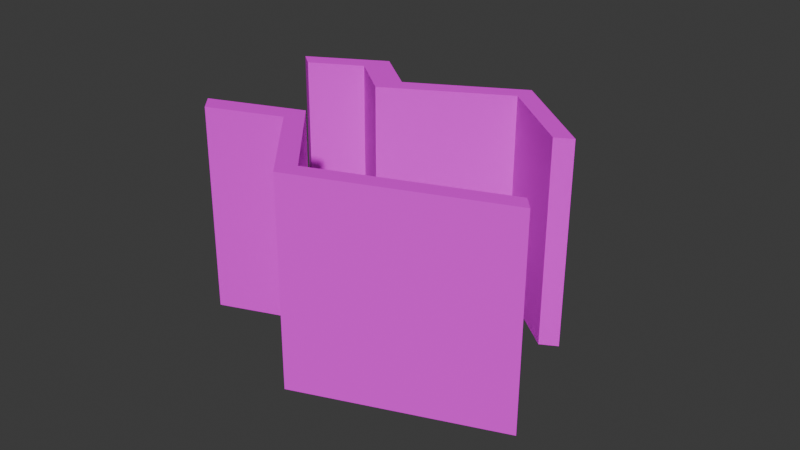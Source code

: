 # Source: Roof4.blend  (saved by Blender 5.1.29; exported with 4.5.12 LTS)
import bpy
from mathutils import Matrix  # noqa: F401  (used for matrix-valued properties, if any)

bpy.ops.wm.read_factory_settings(use_empty=True)
scene = bpy.context.scene
scene.name = 'Scene'

# ---- collections
col_collection = bpy.data.collections.new('Collection'); scene.collection.children.link(col_collection)

# ---- images (referenced by path relative to the original .blend; pixels are not part of the script)
import os
ASSET_DIR = os.environ.get("B2B_ASSET_DIR", "")  # directory of the original .blend (textures are referenced by path, not embedded)
HERE = os.path.dirname(os.path.abspath(__file__))  # packed textures are extracted next to this script under _unpacked/

def load_image(name, relpath, width, height, colorspace="sRGB"):
    """Load a texture the original file referenced (path relative to the .blend, or extracted next to this script)."""
    p = next((c for c in (os.path.join(HERE, relpath), os.path.join(ASSET_DIR, relpath)) if relpath and os.path.exists(c)), "")
    if p:
        img = bpy.data.images.load(p, check_existing=True)
        img.name = name
    else:  # same state as the original file: an image datablock whose file is absent (Cycles renders it pink)
        img = bpy.data.images.new(name, width, height)
        img.source = "FILE"
        img.filepath = "//" + (relpath or name)
    img.colorspace_settings.name = colorspace
    return img
img_ucupaint_cube_200_color_001 = load_image('Ucupaint Cube.200 Color.001', 'Roof4Wall2.png', 1024, 1024, 'sRGB')
img_ucupaint_cube_200_color = load_image('Ucupaint Cube.200 Color', 'Roof4Wall1.png', 1024, 1024, 'sRGB')

# ---- materials (node trees are filled in below, after node groups)
mat_wall2 = bpy.data.materials.new('Wall2')
mat_wall1 = bpy.data.materials.new('Wall1')

# ---- material node trees
mat_wall2.use_nodes = True; mat_wall2.node_tree.nodes.clear()
_N = mat_wall2.node_tree.nodes; _L = mat_wall2.node_tree.links
n0 = _N.new('ShaderNodeBsdfPrincipled'); n0.name = 'Principled BSDF'; n0.location = (-200, 100)
n0.inputs[2].default_value = 0.7312
n1 = _N.new('ShaderNodeOutputMaterial'); n1.name = 'Material Output'; n1.location = (200, 100)
n2 = _N.new('ShaderNodeTexImage'); n2.name = 'Image Texture'; n2.location = (-490, 80)
n2.image = img_ucupaint_cube_200_color_001
_L.new(n0.outputs[0], n1.inputs[0])
_L.new(n2.outputs[0], n0.inputs[0])
n1.is_active_output = True
mat_wall1.use_nodes = True; mat_wall1.node_tree.nodes.clear()
_N = mat_wall1.node_tree.nodes; _L = mat_wall1.node_tree.links
n0 = _N.new('ShaderNodeBsdfPrincipled'); n0.name = 'Principled BSDF'; n0.location = (-200, 100)
n0.inputs[2].default_value = 0.701
n1 = _N.new('ShaderNodeOutputMaterial'); n1.name = 'Material Output'; n1.location = (200, 100)
n2 = _N.new('ShaderNodeTexImage'); n2.name = 'Image Texture'; n2.location = (-490, 80)
n2.image = img_ucupaint_cube_200_color
_L.new(n0.outputs[0], n1.inputs[0])
_L.new(n2.outputs[0], n0.inputs[0])
n1.is_active_output = True

# ---- world
world_world = bpy.data.worlds.new('World'); scene.world = world_world
world_world.use_nodes = True; world_world.node_tree.nodes.clear()
_N = world_world.node_tree.nodes; _L = world_world.node_tree.links
n0 = _N.new('ShaderNodeOutputWorld'); n0.name = 'World Output'; n0.location = (200, 100)
n1 = _N.new('ShaderNodeBackground'); n1.name = 'Background'; n1.location = (-200, 100)
n1.inputs[0].default_value = (0.05088, 0.05088, 0.05088, 1.0)
_L.new(n1.outputs[0], n0.inputs[0])
n0.is_active_output = True
world_world.color = (0.05088, 0.05088, 0.05088)
world_world.sun_shadow_jitter_overblur = 0.0

# ---- meshes
me_cube_244 = bpy.data.meshes.new('Cube.244')
me_cube_244.from_pydata([(0.7088, 1.767, -2.207), (0.683, 1.782, 2.207), (0.7839, 2.164, -2.207), (0.758, 2.18, 2.207), (2.835, 2.197, -2.207), (2.809, 2.212, 2.207), (2.91, 2.594, -2.207), (2.884, 2.61, 2.207), (0.3817, 2.083, -2.207), (0.3067, 1.685, -2.207), (0.2808, 1.701, 2.207), (0.3559, 2.099, 2.207), (0.3599, -0.08191, -2.207), (0.334, -0.06644, 2.207), (-0.04226, -0.1632, -2.207), (-0.06811, -0.1477, 2.207), (0.2942, -0.43, -2.207), (0.2683, -0.4145, 2.207), (-0.1079, -0.5112, -2.207), (-0.1338, -0.4958, 2.207), (0.178, -1.045, -2.207), (0.1522, -1.03, 2.207), (-0.2241, -1.127, -2.207), (-0.25, -1.111, 2.207), (-0.9972, -0.691, -2.207), (-1.023, -0.6755, 2.207), (-1.113, -1.306, -2.207), (-1.139, -1.291, 2.207), (-1.413, -0.7751, -2.207), (-1.439, -0.7597, 2.207), (-1.53, -1.391, -2.207), (-1.555, -1.375, 2.207), (-1.341, -2.512, -2.207), (-1.367, -2.497, 2.207), (-1.757, -2.596, -2.207), (-1.783, -2.581, 2.207)], [], [(2, 3, 7, 6), (6, 7, 5, 4), (4, 5, 1, 0), (7, 3, 1, 5), (9, 10, 11, 8), (1, 3, 11, 10), (3, 2, 8, 11), (13, 15, 19, 17), (10, 9, 14, 15), (1, 10, 15, 13), (0, 1, 13, 12), (12, 13, 17, 16), (18, 19, 15, 14), (20, 21, 23, 22), (22, 23, 27, 26), (17, 19, 23, 21), (16, 17, 21, 20), (23, 19, 25, 27), (19, 18, 24, 25), (29, 28, 30, 31), (25, 24, 28, 29), (27, 25, 29, 31), (27, 31, 35, 33), (32, 33, 35, 34), (31, 30, 34, 35), (26, 27, 33, 32)])
_uv = me_cube_244.uv_layers.new(name='UVMap')
_uv.uv.foreach_set('vector', [0.254, 0.8113, 0.4977, 0.8113, 0.4971, 0.931, 0.2534, 0.931, 0.2534, 0.002854, 0.4971, 0.002854, 0.4971, 0.0252, 0.2533, 0.0252, 0.2533, 0.0252, 0.4971, 0.0252, 0.4977, 0.145, 0.2539, 0.145, 0.6433, 0.002854, 0.7191, 0.09563, 0.7084, 0.1152, 0.6326, 0.02246, 0.254, 0.7663, 0.4978, 0.7663, 0.4978, 0.7886, 0.2541, 0.7886, 0.7084, 0.1152, 0.7191, 0.09563, 0.7334, 0.1132, 0.7227, 0.1328, 0.4977, 0.8113, 0.254, 0.8113, 0.2541, 0.7886, 0.4978, 0.7886, 0.6586, 0.2064, 0.6729, 0.224, 0.6635, 0.2411, 0.6492, 0.2236, 0.4978, 0.7663, 0.254, 0.7663, 0.2538, 0.6624, 0.4975, 0.6624, 0.7084, 0.1152, 0.7227, 0.1328, 0.6729, 0.224, 0.6586, 0.2064, 0.2539, 0.145, 0.4977, 0.145, 0.4974, 0.2489, 0.2537, 0.2489, 0.2537, 0.2489, 0.4974, 0.2489, 0.4974, 0.2684, 0.2536, 0.2684, 0.2537, 0.6428, 0.4975, 0.6428, 0.4975, 0.6624, 0.2538, 0.6624, 0.2535, 0.303, 0.4973, 0.303, 0.4974, 0.3257, 0.2536, 0.3257, 0.2536, 0.3257, 0.4974, 0.3257, 0.4977, 0.3757, 0.2539, 0.3757, 0.6492, 0.2236, 0.6635, 0.2411, 0.6469, 0.2715, 0.6326, 0.2539, 0.2536, 0.2684, 0.4974, 0.2684, 0.4973, 0.303, 0.2535, 0.303, 0.6469, 0.2715, 0.6635, 0.2411, 0.6952, 0.2799, 0.6786, 0.3103, 0.4975, 0.6428, 0.2537, 0.6428, 0.254, 0.5927, 0.4977, 0.5927, 0.4979, 0.5693, 0.2541, 0.5693, 0.254, 0.5347, 0.4978, 0.5347, 0.4977, 0.5927, 0.254, 0.5927, 0.2541, 0.5693, 0.4979, 0.5693, 0.6786, 0.3103, 0.6952, 0.2799, 0.71, 0.2981, 0.6934, 0.3284, 0.6786, 0.3103, 0.6934, 0.3284, 0.661, 0.3879, 0.6461, 0.3697, 0.2537, 0.4435, 0.4975, 0.4435, 0.4976, 0.4669, 0.2539, 0.4669, 0.4978, 0.5347, 0.254, 0.5347, 0.2539, 0.4669, 0.4976, 0.4669, 0.2539, 0.3757, 0.4977, 0.3757, 0.4975, 0.4435, 0.2537, 0.4435])
me_cube_244.materials.append(mat_wall2)
me_cube_244.update()
me_cube_242 = bpy.data.meshes.new('Cube.242')
me_cube_242.from_pydata([(-0.7914, 0.4914, -2.207), (-0.7634, 0.4805, 2.207), (-0.725, 0.9132, -2.207), (-0.6969, 0.9023, 2.207), (1.741, 0.9759, -2.207), (1.769, 0.9651, 2.207), (1.807, 1.398, -2.207), (1.835, 1.387, 2.207), (-1.101, 0.8413, -2.207), (-1.167, 0.4194, -2.207), (-1.139, 0.4085, 2.207), (-1.073, 0.8304, 2.207), (-1.351, -3.06, -2.207), (-1.323, -3.071, 2.207), (-1.727, -3.132, -2.207), (-1.699, -3.143, 2.207), (-1.409, -3.429, -2.207), (-1.381, -3.44, 2.207), (-1.785, -3.501, -2.207), (-1.757, -3.512, 2.207), (1.353, 1.311, -2.207), (1.381, 1.3, 2.207), (1.286, 0.889, -2.207), (1.314, 0.8781, 2.207), (1.637, 2.926, 2.207), (2.091, 3.013, 2.207), (2.063, 3.024, -2.207), (1.609, 2.937, -2.207)], [], [(6, 7, 5, 4), (22, 23, 1, 0), (21, 3, 1, 23), (9, 10, 11, 8), (1, 3, 11, 10), (3, 2, 8, 11), (13, 15, 19, 17), (10, 9, 14, 15), (1, 10, 15, 13), (0, 1, 13, 12), (16, 17, 19, 18), (12, 13, 17, 16), (18, 19, 15, 14), (7, 21, 23, 5), (4, 5, 23, 22), (2, 3, 21, 20), (27, 24, 25, 26), (20, 21, 24, 27), (21, 7, 25, 24), (7, 6, 26, 25)])
_uv = me_cube_242.uv_layers.new(name='UVMap')
_uv.uv.foreach_set('vector', [0.0038, 0.5909, 0.2476, 0.5909, 0.2476, 0.6145, 0.003834, 0.6145, 0.003686, 0.64, 0.2474, 0.64, 0.2468, 0.7568, 0.00301, 0.7568, 0.5318, 0.1026, 0.6123, 0.1872, 0.6018, 0.2083, 0.5212, 0.1237, 0.002888, 0.222, 0.2466, 0.222, 0.2466, 0.2456, 0.002854, 0.2456, 0.6018, 0.2083, 0.6123, 0.1872, 0.6269, 0.2025, 0.6163, 0.2236, 0.2467, 0.2667, 0.002976, 0.2667, 0.002854, 0.2456, 0.2466, 0.2456, 0.5128, 0.3858, 0.5274, 0.4011, 0.5181, 0.4195, 0.5036, 0.4042, 0.2466, 0.222, 0.002888, 0.222, 0.003176, 0.02349, 0.2469, 0.02349, 0.6018, 0.2083, 0.6163, 0.2236, 0.5274, 0.4011, 0.5128, 0.3858, 0.00301, 0.7568, 0.2468, 0.7568, 0.2471, 0.9554, 0.003298, 0.9554, 0.003328, 0.976, 0.2471, 0.976, 0.247, 0.9971, 0.003205, 0.9971, 0.003298, 0.9554, 0.2471, 0.9554, 0.2471, 0.976, 0.003328, 0.976, 0.003205, 0.002854, 0.247, 0.002854, 0.2469, 0.02349, 0.003176, 0.02349, 0.5141, 0.08412, 0.5318, 0.1026, 0.5212, 0.1237, 0.5036, 0.1052, 0.003834, 0.6145, 0.2476, 0.6145, 0.2474, 0.64, 0.003686, 0.64, 0.002976, 0.2667, 0.2467, 0.2667, 0.2474, 0.3835, 0.003652, 0.3835, 0.00352, 0.4744, 0.2473, 0.4744, 0.2474, 0.5, 0.003668, 0.5, 0.003652, 0.3835, 0.2474, 0.3835, 0.2473, 0.4744, 0.00352, 0.4744, 0.5318, 0.1026, 0.5141, 0.08412, 0.5549, 0.002854, 0.5725, 0.02136, 0.2476, 0.5909, 0.0038, 0.5909, 0.003668, 0.5, 0.2474, 0.5])
me_cube_242.materials.append(mat_wall1)
me_cube_242.update()

# ---- objects
ob_wall2 = bpy.data.objects.new('Wall2', me_cube_244)
ob_wall1 = bpy.data.objects.new('Wall1', me_cube_242)

# ---- transforms, parenting, visibility, modifiers, constraints
ob_wall2.location = (-0.2578, 1.355, 0.2626)
ob_wall2.rotation_euler = (0.0, -0.0, -0.8724)
ob_wall2.scale = (0.5801, 0.5801, 0.5801)
ob_wall1.location = (0.2724, -0.7917, 0.2767)
ob_wall1.rotation_euler = (0.0, -0.0, 2.1)
ob_wall1.scale = (0.5801, 0.5801, 0.5801)

# ---- collection membership
col_collection.objects.link(ob_wall2)
col_collection.objects.link(ob_wall1)

# ---- scene / render settings (as saved in the file)
scene.frame_start = 1; scene.frame_end = 250; scene.frame_set(1)
scene.render.engine = 'BLENDER_EEVEE_NEXT'
scene.render.bake_bias = 0.0
scene.render.bake_samples = 0
scene.cycles.sampling_pattern = 'TABULATED_SOBOL'
scene.eevee.use_volume_custom_range = False
bpy.context.view_layer.update()

# ---- added for rendering (the .blend has no active camera and no usable light): camera, sun
cam_auto = bpy.data.cameras.new('AutoCamera')
cam_auto.lens = 50.0
cam_auto.sensor_width = 36.0
cam_auto.clip_end = 1000.0
ob_auto_camera = bpy.data.objects.new('AutoCamera', cam_auto)
scene.collection.objects.link(ob_auto_camera)
ob_auto_camera.location = (7.43371, -8.35908, 6.02559)
ob_auto_camera.rotation_euler = (1.09748, -7.21219e-08, 0.694738)
scene.camera = ob_auto_camera
light_auto_sun = bpy.data.lights.new('AutoSun', 'SUN')
light_auto_sun.energy = 3.0
light_auto_sun.angle = 0.0523599
ob_auto_sun = bpy.data.objects.new('AutoSun', light_auto_sun)
scene.collection.objects.link(ob_auto_sun)
ob_auto_sun.rotation_euler = (0.872665, 0.174533, 0.523599)
bpy.context.view_layer.update()
